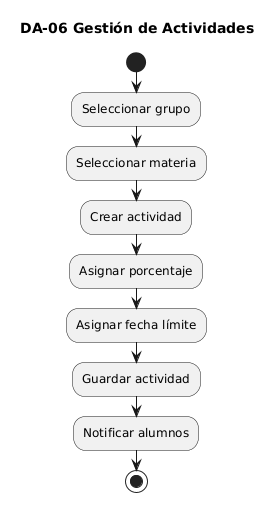

The diagram above was rendered by PlantUML. Its source (embedded in the PNG):
@startuml
title DA-06 Gestión de Actividades

start

:Seleccionar grupo;

:Seleccionar materia;

:Crear actividad;

:Asignar porcentaje;

:Asignar fecha límite;

:Guardar actividad;

:Notificar alumnos;

stop
@enduml